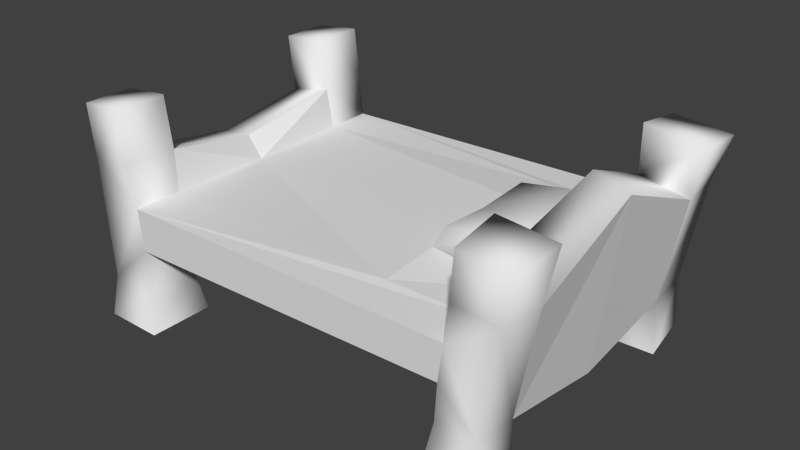 # Source: bed.blend  (saved by Blender 2.73.0; exported with 4.5.12 LTS)
import bpy
from mathutils import Matrix  # noqa: F401  (used for matrix-valued properties, if any)

bpy.ops.wm.read_factory_settings(use_empty=True)
scene = bpy.context.scene
scene.name = 'Scene'

# ---- collections
col_collection_1 = bpy.data.collections.new('Collection 1'); scene.collection.children.link(col_collection_1)

# ---- materials (node trees are filled in below, after node groups)
mat_material_001 = bpy.data.materials.new('Material.001')
mat_material_001.alpha_threshold = 0.0
mat_material_001.use_transparent_shadow = False
mat_material_001.roughness = 0.5

# ---- material node trees

# ---- world
world_world = bpy.data.worlds.new('World'); scene.world = world_world
world_world.color = (0.05088, 0.05088, 0.05088)
world_world.use_sun_shadow = False
world_world.sun_shadow_jitter_overblur = 0.0
world_world.cycles.sampling_method = 'MANUAL'
world_world.cycles.sample_map_resolution = 256

# ---- meshes
me_cube_001 = bpy.data.meshes.new('Cube.001')
me_cube_001.from_pydata([(-0.7559, -0.362, -0.02899), (-0.752, -0.3435, 0.05971), (-0.752, -0.2305, 0.06194), (-0.645, -0.236, 0.155), (-0.645, -0.3432, 0.155), (-0.7691, -0.3433, 0.3285), (-0.7691, -0.2306, 0.3171), (-0.6537, -0.236, 0.2485), (-0.6537, -0.3432, 0.2485), (-0.6774, -0.2314, 0.4571), (-0.6774, -0.3426, 0.4571), (-0.6638, -0.2291, 0.3406), (-0.7559, -0.212, -0.02899), (-0.6214, -0.212, -0.02995), (-0.6214, -0.362, -0.02995), (-0.7835, -0.3426, 0.4455), (-0.7835, -0.2314, 0.4455), (-0.6638, -0.3449, 0.3406), (-0.6369, -0.2288, 0.06145), (-0.6369, -0.3452, 0.06145), (0.2023, -0.3706, -0.02079), (0.2047, -0.3517, 0.09639), (0.209, -0.2528, 0.09009), (0.1176, -0.2588, 0.1772), (0.1221, -0.3514, 0.1796), (0.2456, -0.3515, 0.3314), (0.2526, -0.2529, 0.329), (0.1289, -0.2588, 0.2648), (0.1326, -0.3514, 0.2614), (0.1509, -0.2485, 0.4606), (0.1532, -0.3556, 0.4443), (0.1403, -0.2512, 0.351), (0.2141, -0.2565, -0.03735), (0.08169, -0.2565, -0.04071), (0.0961, -0.3706, -0.02363), (0.2687, -0.3556, 0.4333), (0.2774, -0.2485, 0.4488), (0.1432, -0.3531, 0.3419), (0.1137, -0.2509, 0.09126), (0.1184, -0.3534, 0.09943), (-0.7559, 0.362, -0.02899), (-0.752, 0.3435, 0.05971), (-0.752, 0.2305, 0.06194), (-0.645, 0.236, 0.155), (-0.645, 0.3432, 0.155), (-0.7691, 0.3433, 0.3285), (-0.7691, 0.2306, 0.3171), (-0.6537, 0.236, 0.2485), (-0.6537, 0.3432, 0.2485), (-0.6763, 0.2304, 0.4572), (-0.6763, 0.3436, 0.4572), (-0.6638, 0.2291, 0.3406), (-0.7527, 7.64e-10, 0.0667), (-0.6519, 7.642e-10, 0.2442), (-0.7662, 7.64e-10, 0.2838), (-0.6379, 7.642e-10, 0.06532), (-0.7559, 0.212, -0.02899), (-0.6214, 0.212, -0.02995), (-0.6214, 0.362, -0.02995), (-0.7846, 0.3436, 0.4454), (-0.7846, 0.2304, 0.4454), (-0.6638, 0.3449, 0.3406), (-0.6369, 0.2288, 0.06145), (-0.6369, 0.3452, 0.06145), (-0.6896, 7.642e-10, 0.2926), (0.2023, 0.3707, -0.02079), (0.2047, 0.3518, 0.09639), (0.209, 0.2528, 0.09009), (0.1176, 0.2589, 0.1772), (0.1221, 0.3515, 0.1796), (0.2456, 0.3516, 0.3314), (0.2526, 0.253, 0.329), (0.1289, 0.2589, 0.2648), (0.1326, 0.3515, 0.2614), (0.144, 0.2431, 0.4611), (0.1467, 0.3608, 0.4447), (0.1403, 0.2513, 0.351), (0.2074, 2.291e-05, 0.04954), (0.1252, 2.291e-05, 0.2607), (0.2577, 2.291e-05, 0.434), (0.1199, 2.291e-05, 0.05032), (0.2141, 0.2565, -0.03735), (0.08169, 0.2565, -0.04071), (0.0961, 0.3707, -0.02363), (0.275, 0.3608, 0.4328), (0.2841, 0.2431, 0.4483), (0.1432, 0.3532, 0.3419), (0.1137, 0.2509, 0.09126), (0.1184, 0.3535, 0.09943), (0.1803, 2.291e-05, 0.4585), (-0.06653, -0.2588, 0.2648), (-0.06653, 0.2589, 0.2648), (-0.06653, 0.0, 0.2731), (-0.06653, -0.1273, 0.2756), (0.1269, -0.1361, 0.2626), (-0.06653, 0.138, 0.2758), (0.127, 0.1459, 0.2627), (0.08865, 0.0007333, 0.3145), (-0.04514, 0.0007887, 0.3145), (-0.04552, -0.1171, 0.3214), (0.06247, -0.1171, 0.3403), (-0.04555, 0.1271, 0.3216), (0.06254, 0.127, 0.3405)], [], [(1, 4, 8, 5), (2, 1, 5, 6), (2, 6, 54, 52), (18, 19, 14, 13), (3, 4, 19, 18), (7, 3, 53), (4, 1, 19), (2, 18, 13, 12), (5, 8, 17), (6, 5, 15, 16), (10, 9, 16, 15), (17, 11, 9, 10), (3, 18, 55, 53), (8, 7, 11, 17), (1, 2, 12, 0), (11, 7, 53, 64), (11, 6, 16, 9), (19, 1, 0, 14), (6, 11, 64, 54), (18, 2, 52, 55), (5, 17, 10, 15), (21, 25, 28, 24), (22, 26, 25, 21), (22, 77, 79, 26), (38, 33, 34, 39), (23, 38, 39, 24), (27, 94, 78, 23), (24, 39, 21), (22, 32, 33, 38), (25, 37, 28), (26, 36, 35, 25), (30, 35, 36, 29), (37, 30, 29, 31), (23, 78, 80, 38), (28, 37, 31, 27), (21, 20, 32, 22), (31, 89, 78, 94, 27), (31, 29, 36, 26), (39, 34, 20, 21), (26, 79, 89, 31), (38, 80, 77, 22), (25, 35, 30, 37), (24, 28, 8, 4), (23, 24, 4, 3), (28, 27, 90, 7, 8), (27, 23, 3, 7, 90), (41, 45, 48, 44), (42, 46, 45, 41), (42, 52, 54, 46), (62, 57, 58, 63), (43, 62, 63, 44), (47, 53, 43), (44, 63, 41), (42, 56, 57, 62), (45, 61, 48), (46, 60, 59, 45), (50, 59, 60, 49), (61, 50, 49, 51), (43, 53, 55, 62), (48, 61, 51, 47), (41, 40, 56, 42), (51, 64, 53, 47), (51, 49, 60, 46), (63, 58, 40, 41), (46, 54, 64, 51), (62, 55, 52, 42), (45, 59, 50, 61), (66, 69, 73, 70), (67, 66, 70, 71), (67, 71, 79, 77), (87, 88, 83, 82), (68, 69, 88, 87), (72, 68, 78, 96), (69, 66, 88), (67, 87, 82, 81), (70, 73, 86), (71, 70, 84, 85), (75, 74, 85, 84), (86, 76, 74, 75), (68, 87, 80, 78), (73, 72, 76, 86), (66, 67, 81, 65), (76, 72, 96, 78, 89), (76, 71, 85, 74), (88, 66, 65, 83), (71, 76, 89, 79), (87, 67, 77, 80), (70, 86, 75, 84), (69, 44, 48, 73), (68, 43, 44, 69), (73, 48, 47, 91, 72), (72, 91, 47, 43, 68), (7, 90, 93, 92, 53), (91, 47, 53, 92, 95), (72, 91, 95, 96), (90, 27, 94, 93), (93, 94, 100, 99), (96, 95, 101, 102), (99, 100, 97, 98), (102, 101, 98, 97), (92, 93, 99, 98), (95, 92, 98, 101), (78, 96, 102, 97), (94, 78, 97, 100)])
me_cube_001.polygons.foreach_set('use_smooth', [1, 1, 0, 1, 1, 0, 1, 1, 1, 1, 1, 1, 0, 1, 1, 0, 1, 1, 1, 0, 1, 1, 1, 0, 1, 1, 0, 1, 1, 1, 1, 1, 1, 0, 1, 1, 0, 1, 1, 1, 0, 1, 0, 0, 0, 0, 1, 1, 0, 1, 1, 0, 1, 1, 1, 1, 1, 1, 0, 1, 1, 0, 1, 1, 1, 0, 1, 1, 1, 0, 1, 1, 0, 1, 1, 1, 1, 1, 1, 0, 1, 1, 0, 1, 1, 1, 0, 1, 0, 0, 0, 0, 0, 0, 0, 0, 1, 1, 1, 1, 1, 1, 1, 1])
_uv = me_cube_001.uv_layers.new(name='UVMap')
_uv.uv.foreach_set('vector', [0.1956, 0.9017, 0.1002, 0.8191, 0.1002, 0.7774, 0.1956, 0.7026, 0.2939, 0.9017, 0.1956, 0.9017, 0.1956, 0.7026, 0.2939, 0.7026, 0.003982, 0.4823, 0.003982, 0.2935, 0.1863, 0.2935, 0.1863, 0.4823, 0.002191, 0.9017, 0.1002, 0.9017, 0.1002, 1.002, 0.002191, 1.002, 0.002191, 0.8185, 0.1002, 0.8191, 0.1002, 0.9017, 0.002191, 0.9017, 0.003982, 0.1394, 0.003982, 0.07187, 0.1863, 0.1314, 0.1002, 0.8191, 0.1956, 0.9017, 0.1002, 0.9017, 0.2939, 0.9017, 0.389, 0.9017, 0.389, 1.002, 0.2939, 1.002, 0.1956, 0.7026, 0.1002, 0.7774, 0.1002, 0.7026, 0.2939, 0.7026, 0.1956, 0.7026, 0.1956, 0.6142, 0.2939, 0.6142, 0.3087, 0.8766, 0.3087, 0.8048, 0.3832, 0.8048, 0.3832, 0.8766, 0.1002, 0.7026, 0.002191, 0.7026, 0.002191, 0.6142, 0.1002, 0.6142, 0.003982, 0.07187, 0.003982, 0.0004975, 0.1863, 0.0004975, 0.1863, 0.1314, 0.1002, 0.7774, 0.002191, 0.7776, 0.002191, 0.7026, 0.1002, 0.7026, 0.1956, 0.9017, 0.2939, 0.9017, 0.2939, 1.002, 0.1956, 1.002, 0.003982, 0.2033, 0.003982, 0.1394, 0.1863, 0.1314, 0.1863, 0.2033, 0.389, 0.7026, 0.2939, 0.7026, 0.2939, 0.6142, 0.389, 0.6142, 0.1002, 0.9017, 0.1956, 0.9017, 0.1956, 1.002, 0.1002, 1.002, 0.003982, 0.2935, 0.003982, 0.2033, 0.1863, 0.2033, 0.1863, 0.2935, 0.003982, 0.5758, 0.003982, 0.4823, 0.1863, 0.4823, 0.1863, 0.5758, 0.1956, 0.7026, 0.1002, 0.7026, 0.1002, 0.6142, 0.1956, 0.6142, 0.1956, 0.9017, 0.1956, 0.7026, 0.1002, 0.7774, 0.1002, 0.8191, 0.2939, 0.9017, 0.2939, 0.7026, 0.1956, 0.7026, 0.1956, 0.9017, 0.003982, 0.4823, 0.1863, 0.4823, 0.1863, 0.2935, 0.003982, 0.2935, 0.002191, 0.9017, 0.002191, 1.002, 0.1002, 1.002, 0.1002, 0.9017, 0.002191, 0.8185, 0.002191, 0.9017, 0.1002, 0.9017, 0.1002, 0.8191, 0.003982, 0.1394, 0.1016, 0.1351, 0.1863, 0.1314, 0.003982, 0.07187, 0.1002, 0.8191, 0.1002, 0.9017, 0.1956, 0.9017, 0.2939, 0.9017, 0.2939, 1.002, 0.389, 1.002, 0.389, 0.9017, 0.1956, 0.7026, 0.1002, 0.7026, 0.1002, 0.7774, 0.2939, 0.7026, 0.2939, 0.6142, 0.1956, 0.6142, 0.1956, 0.7026, 0.3087, 0.8766, 0.3832, 0.8766, 0.3832, 0.8048, 0.3087, 0.8048, 0.1002, 0.7026, 0.1002, 0.6142, 0.002191, 0.6142, 0.002191, 0.7026, 0.003982, 0.07187, 0.1863, 0.1314, 0.1863, 0.0004975, 0.003982, 0.0004975, 0.1002, 0.7774, 0.1002, 0.7026, 0.002191, 0.7026, 0.002191, 0.7776, 0.1956, 0.9017, 0.1956, 1.002, 0.2939, 1.002, 0.2939, 0.9017, 0.003982, 0.2033, 0.1863, 0.2033, 0.1863, 0.1314, 0.1016, 0.1351, 0.003982, 0.1394, 0.389, 0.7026, 0.389, 0.6142, 0.2939, 0.6142, 0.2939, 0.7026, 0.1002, 0.9017, 0.1002, 1.002, 0.1956, 1.002, 0.1956, 0.9017, 0.003982, 0.2935, 0.1863, 0.2935, 0.1863, 0.2033, 0.003982, 0.2033, 0.003982, 0.5758, 0.1863, 0.5758, 0.1863, 0.4823, 0.003982, 0.4823, 0.1956, 0.7026, 0.1956, 0.6142, 0.1002, 0.6142, 0.1002, 0.7026, 0.7774, 0.1088, 0.7774, 0.1921, 0.2226, 0.1921, 0.2226, 0.1088, 0.7774, 0.01626, 0.7774, 0.1088, 0.2226, 0.1088, 0.2226, 0.01626, 0.7774, 0.1921, 0.7774, 0.2846, 0.6634, 0.2846, 0.2226, 0.2846, 0.2226, 0.1921, 0.7774, 0.2846, 0.7774, 0.3475, 0.2226, 0.3475, 0.2226, 0.2846, 0.6634, 0.2846, 0.1956, 0.9017, 0.1956, 0.7026, 0.1002, 0.7774, 0.1002, 0.8191, 0.2939, 0.9017, 0.2939, 0.7026, 0.1956, 0.7026, 0.1956, 0.9017, 0.003982, 0.4823, 0.1863, 0.4823, 0.1863, 0.2935, 0.003982, 0.2935, 0.002191, 0.9017, 0.002191, 1.002, 0.1002, 1.002, 0.1002, 0.9017, 0.002191, 0.8185, 0.002191, 0.9017, 0.1002, 0.9017, 0.1002, 0.8191, 0.003982, 0.1394, 0.1863, 0.1314, 0.003982, 0.07187, 0.1002, 0.8191, 0.1002, 0.9017, 0.1956, 0.9017, 0.2939, 0.9017, 0.2939, 1.002, 0.389, 1.002, 0.389, 0.9017, 0.1956, 0.7026, 0.1002, 0.7026, 0.1002, 0.7774, 0.2939, 0.7026, 0.2939, 0.6142, 0.1956, 0.6142, 0.1956, 0.7026, 0.3087, 0.8766, 0.3832, 0.8766, 0.3832, 0.8048, 0.3087, 0.8048, 0.1002, 0.7026, 0.1002, 0.6142, 0.002191, 0.6142, 0.002191, 0.7026, 0.003982, 0.07187, 0.1863, 0.1314, 0.1863, 0.0004975, 0.003982, 0.0004975, 0.1002, 0.7774, 0.1002, 0.7026, 0.002191, 0.7026, 0.002191, 0.7776, 0.1956, 0.9017, 0.1956, 1.002, 0.2939, 1.002, 0.2939, 0.9017, 0.003982, 0.2033, 0.1863, 0.2033, 0.1863, 0.1314, 0.003982, 0.1394, 0.389, 0.7026, 0.389, 0.6142, 0.2939, 0.6142, 0.2939, 0.7026, 0.1002, 0.9017, 0.1002, 1.002, 0.1956, 1.002, 0.1956, 0.9017, 0.003982, 0.2935, 0.1863, 0.2935, 0.1863, 0.2033, 0.003982, 0.2033, 0.003982, 0.5758, 0.1863, 0.5758, 0.1863, 0.4823, 0.003982, 0.4823, 0.1956, 0.7026, 0.1956, 0.6142, 0.1002, 0.6142, 0.1002, 0.7026, 0.1956, 0.9017, 0.1002, 0.8191, 0.1002, 0.7774, 0.1956, 0.7026, 0.2939, 0.9017, 0.1956, 0.9017, 0.1956, 0.7026, 0.2939, 0.7026, 0.003982, 0.4823, 0.003982, 0.2935, 0.1863, 0.2935, 0.1863, 0.4823, 0.002191, 0.9017, 0.1002, 0.9017, 0.1002, 1.002, 0.002191, 1.002, 0.002191, 0.8185, 0.1002, 0.8191, 0.1002, 0.9017, 0.002191, 0.9017, 0.003982, 0.1394, 0.003982, 0.07187, 0.1863, 0.1314, 0.09556, 0.1354, 0.1002, 0.8191, 0.1956, 0.9017, 0.1002, 0.9017, 0.2939, 0.9017, 0.389, 0.9017, 0.389, 1.002, 0.2939, 1.002, 0.1956, 0.7026, 0.1002, 0.7774, 0.1002, 0.7026, 0.2939, 0.7026, 0.1956, 0.7026, 0.1956, 0.6142, 0.2939, 0.6142, 0.3087, 0.8766, 0.3087, 0.8048, 0.3832, 0.8048, 0.3832, 0.8766, 0.1002, 0.7026, 0.002191, 0.7026, 0.002191, 0.6142, 0.1002, 0.6142, 0.003982, 0.07187, 0.003982, 0.0004975, 0.1863, 0.0004975, 0.1863, 0.1314, 0.1002, 0.7774, 0.002191, 0.7776, 0.002191, 0.7026, 0.1002, 0.7026, 0.1956, 0.9017, 0.2939, 0.9017, 0.2939, 1.002, 0.1956, 1.002, 0.003982, 0.2033, 0.003982, 0.1394, 0.09556, 0.1354, 0.1863, 0.1314, 0.1863, 0.2033, 0.389, 0.7026, 0.2939, 0.7026, 0.2939, 0.6142, 0.389, 0.6142, 0.1002, 0.9017, 0.1956, 0.9017, 0.1956, 1.002, 0.1002, 1.002, 0.003982, 0.2935, 0.003982, 0.2033, 0.1863, 0.2033, 0.1863, 0.2935, 0.003982, 0.5758, 0.003982, 0.4823, 0.1863, 0.4823, 0.1863, 0.5758, 0.1956, 0.7026, 0.1002, 0.7026, 0.1002, 0.6142, 0.1956, 0.6142, 0.7774, 0.1088, 0.2226, 0.1088, 0.2226, 0.1921, 0.7774, 0.1921, 0.7774, 0.01626, 0.2226, 0.01626, 0.2226, 0.1088, 0.7774, 0.1088, 0.7774, 0.1921, 0.2226, 0.1921, 0.2226, 0.2846, 0.6634, 0.2846, 0.7774, 0.2846, 0.7774, 0.2846, 0.6634, 0.2846, 0.2226, 0.2846, 0.2226, 0.3475, 0.7774, 0.3475, 0.9982, 0.4456, 0.9914, 0.8386, 0.8789, 0.8386, 0.7807, 0.8386, 0.7807, 0.4456, 0.566, 0.8386, 0.566, 0.4456, 0.7807, 0.4456, 0.7807, 0.8386, 0.6737, 0.8386, 0.566, 0.9651, 0.566, 0.8386, 0.6737, 0.8386, 0.6737, 0.9651, 0.9914, 0.8386, 0.9914, 0.9651, 0.8789, 0.9651, 0.8789, 0.8386, 0.8789, 0.8386, 0.8789, 0.9651, 0.8394, 0.9276, 0.8394, 0.8545, 0.6737, 0.9651, 0.6737, 0.8386, 0.7133, 0.8545, 0.7133, 0.9273, 0.8394, 0.8545, 0.8394, 0.9276, 0.7781, 0.934, 0.7785, 0.8545, 0.7133, 0.9273, 0.7133, 0.8545, 0.7785, 0.8545, 0.7781, 0.934, 0.7807, 0.8386, 0.8789, 0.8386, 0.8394, 0.8545, 0.7785, 0.8545, 0.6737, 0.8386, 0.7807, 0.8386, 0.7785, 0.8545, 0.7133, 0.8545, 0.7791, 0.9903, 0.6737, 0.9651, 0.7133, 0.9273, 0.7781, 0.934, 0.8789, 0.9651, 0.7791, 0.9903, 0.7781, 0.934, 0.8394, 0.9276])
me_cube_001.materials.append(mat_material_001)
me_cube_001.use_remesh_preserve_volume = False
me_cube_001.use_remesh_preserve_attributes = False
me_cube_001.use_mirror_vertex_groups = False
me_cube_001.update()

# ---- objects
ob_cube = bpy.data.objects.new('Cube', me_cube_001)

# ---- transforms, parenting, visibility, modifiers, constraints
ob_cube.location = (0.0, -0.03103, 0.0)
ob_cube.lineart.crease_threshold = 0.0

# ---- collection membership
col_collection_1.objects.link(ob_cube)

# ---- scene / render settings (as saved in the file)
scene.frame_start = 1; scene.frame_end = 250; scene.frame_set(217)
scene.render.engine = 'BLENDER_EEVEE_NEXT'
scene.render.resolution_percentage = 50
scene.render.dither_intensity = 0.0
scene.cycles.use_denoising = False
scene.cycles.samples = 10
scene.cycles.sampling_pattern = 'TABULATED_SOBOL'
scene.cycles.light_sampling_threshold = 0.0
scene.cycles.use_adaptive_sampling = False
scene.cycles.use_light_tree = False
scene.cycles.blur_glossy = 0.0
scene.cycles.pixel_filter_type = 'GAUSSIAN'
scene.cycles.sample_clamp_indirect = 0.0
scene.view_settings.view_transform = 'Standard'
bpy.context.view_layer.update()

# ---- added for rendering (the .blend has no active camera and no usable light): camera, sun
cam_auto = bpy.data.cameras.new('AutoCamera')
cam_auto.lens = 50.0
cam_auto.sensor_width = 36.0
cam_auto.clip_end = 1000.0
ob_auto_camera = bpy.data.objects.new('AutoCamera', cam_auto)
scene.collection.objects.link(ob_auto_camera)
ob_auto_camera.location = (1.0396, -1.57878, 1.24208)
ob_auto_camera.rotation_euler = (1.09748, -7.21219e-08, 0.694738)
scene.camera = ob_auto_camera
light_auto_sun = bpy.data.lights.new('AutoSun', 'SUN')
light_auto_sun.energy = 3.0
light_auto_sun.angle = 0.0523599
ob_auto_sun = bpy.data.objects.new('AutoSun', light_auto_sun)
scene.collection.objects.link(ob_auto_sun)
ob_auto_sun.rotation_euler = (0.872665, 0.174533, 0.523599)
bpy.context.view_layer.update()
